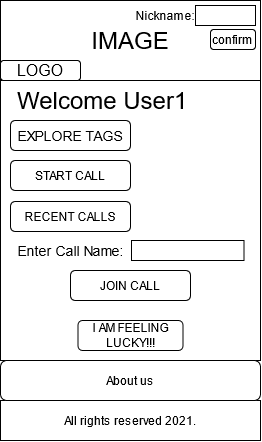

The diagram above was exported from draw.io. Its source (the exported page's mxGraphModel, read from the mxfile embedded in the PNG):
<mxGraphModel dx="526" dy="783" grid="1" gridSize="10" guides="1" tooltips="1" connect="1" arrows="1" fold="1" page="1" pageScale="1" pageWidth="850" pageHeight="1100" background="#ffffff" math="0" shadow="0">
  <root>
    <mxCell id="0" />
    <mxCell id="1" parent="0" />
    <mxCell id="UzBa_a379_UsBg93KTNn-10" value="" style="rounded=0;whiteSpace=wrap;html=1;" parent="1" vertex="1">
      <mxGeometry x="295" y="410" width="260" height="280" as="geometry" />
    </mxCell>
    <mxCell id="b-jufonRdxzOg6XVN3WO-2" value="&lt;font style=&quot;font-size: 24px&quot;&gt;IMAGE&lt;/font&gt;" style="rounded=0;whiteSpace=wrap;html=1;" parent="1" vertex="1">
      <mxGeometry x="295" y="330" width="260" height="80" as="geometry" />
    </mxCell>
    <mxCell id="b-jufonRdxzOg6XVN3WO-3" value="&lt;font size=&quot;3&quot;&gt;LOGO&lt;/font&gt;" style="rounded=1;whiteSpace=wrap;html=1;" parent="1" vertex="1">
      <mxGeometry x="295" y="390" width="80" height="20" as="geometry" />
    </mxCell>
    <mxCell id="b-jufonRdxzOg6XVN3WO-12" value="&lt;font style=&quot;font-size: 24px&quot;&gt;Welcome User1&amp;nbsp;&lt;/font&gt;" style="text;html=1;align=center;verticalAlign=middle;resizable=0;points=[];autosize=1;" parent="1" vertex="1">
      <mxGeometry x="305" y="420" width="190" height="20" as="geometry" />
    </mxCell>
    <mxCell id="b-jufonRdxzOg6XVN3WO-14" value="&lt;font style=&quot;font-size: 12px&quot;&gt;I AM FEELING LUCKY!!!&lt;/font&gt;" style="rounded=1;whiteSpace=wrap;html=1;" parent="1" vertex="1">
      <mxGeometry x="372.5" y="650" width="105" height="30" as="geometry" />
    </mxCell>
    <mxCell id="b-jufonRdxzOg6XVN3WO-10" value="All rights reserved 2021." style="rounded=0;whiteSpace=wrap;html=1;" parent="1" vertex="1">
      <mxGeometry x="295" y="730" width="260" height="40" as="geometry" />
    </mxCell>
    <mxCell id="b-jufonRdxzOg6XVN3WO-15" value="About us" style="rounded=1;whiteSpace=wrap;html=1;" parent="1" vertex="1">
      <mxGeometry x="295" y="690" width="260" height="40" as="geometry" />
    </mxCell>
    <mxCell id="UzBa_a379_UsBg93KTNn-4" value="&lt;font style=&quot;font-size: 14px&quot;&gt;EXPLORE TAGS&lt;/font&gt;" style="rounded=1;whiteSpace=wrap;html=1;" parent="1" vertex="1">
      <mxGeometry x="305" y="450" width="120" height="30" as="geometry" />
    </mxCell>
    <mxCell id="UzBa_a379_UsBg93KTNn-5" value="START CALL" style="rounded=1;whiteSpace=wrap;html=1;" parent="1" vertex="1">
      <mxGeometry x="305" y="490" width="120" height="30" as="geometry" />
    </mxCell>
    <mxCell id="UzBa_a379_UsBg93KTNn-7" value="" style="rounded=0;whiteSpace=wrap;html=1;" parent="1" vertex="1">
      <mxGeometry x="426" y="570" width="112.5" height="20" as="geometry" />
    </mxCell>
    <mxCell id="UzBa_a379_UsBg93KTNn-8" value="&lt;font style=&quot;font-size: 14px&quot;&gt;Enter Call Name:&lt;/font&gt;" style="text;html=1;align=center;verticalAlign=middle;resizable=0;points=[];autosize=1;" parent="1" vertex="1">
      <mxGeometry x="305" y="570" width="120" height="20" as="geometry" />
    </mxCell>
    <mxCell id="UzBa_a379_UsBg93KTNn-11" value="&lt;font style=&quot;font-size: 12px&quot;&gt;RECENT CALLS&lt;/font&gt;" style="rounded=1;whiteSpace=wrap;html=1;" parent="1" vertex="1">
      <mxGeometry x="305" y="531" width="120" height="30" as="geometry" />
    </mxCell>
    <mxCell id="20W4w7v5eOc1y46DFoge-2" value="JOIN CALL" style="rounded=1;whiteSpace=wrap;html=1;" parent="1" vertex="1">
      <mxGeometry x="365" y="600" width="120" height="30" as="geometry" />
    </mxCell>
    <mxCell id="C5Nub7MfuRY4q2FKTaqH-14" value="confirm" style="rounded=1;whiteSpace=wrap;html=1;" vertex="1" parent="1">
      <mxGeometry x="505" y="359" width="45" height="20" as="geometry" />
    </mxCell>
    <mxCell id="C5Nub7MfuRY4q2FKTaqH-15" value="Nickname:" style="text;html=1;strokeColor=none;fillColor=none;align=center;verticalAlign=middle;whiteSpace=wrap;rounded=0;" vertex="1" parent="1">
      <mxGeometry x="440" y="335" width="40" height="20" as="geometry" />
    </mxCell>
    <mxCell id="C5Nub7MfuRY4q2FKTaqH-16" value="" style="rounded=0;whiteSpace=wrap;html=1;" vertex="1" parent="1">
      <mxGeometry x="490" y="335" width="60" height="20" as="geometry" />
    </mxCell>
  </root>
</mxGraphModel>